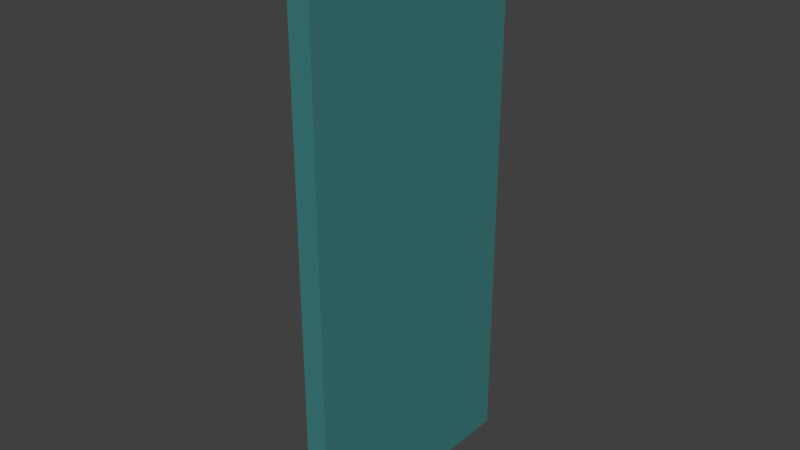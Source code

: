 # Source: Puerta.blend  (saved by Blender 2.79.0; exported with 4.5.12 LTS)
import bpy
from mathutils import Matrix  # noqa: F401  (used for matrix-valued properties, if any)

bpy.ops.wm.read_factory_settings(use_empty=True)
scene = bpy.context.scene
scene.name = 'Scene'

# ---- collections
col_collection_1 = bpy.data.collections.new('Collection 1'); scene.collection.children.link(col_collection_1)

# ---- materials (node trees are filled in below, after node groups)
mat_azul = bpy.data.materials.new('Azul')
mat_azul.alpha_threshold = 0.0
mat_azul.use_transparent_shadow = False
mat_azul.diffuse_color = (0.05127, 0.2159, 0.2159, 1.0)
mat_azul.roughness = 0.5
mat_azul.specular_intensity = 0.0
mat_amarillo = bpy.data.materials.new('Amarillo')
mat_amarillo.alpha_threshold = 0.0
mat_amarillo.use_transparent_shadow = False
mat_amarillo.diffuse_color = (0.6654, 0.6654, 0.0, 1.0)
mat_amarillo.roughness = 0.5
mat_amarillo.specular_intensity = 0.0
mat_blanco = bpy.data.materials.new('Blanco')
mat_blanco.alpha_threshold = 0.0
mat_blanco.use_transparent_shadow = False
mat_blanco.diffuse_color = (1.0, 1.0, 1.0, 1.0)
mat_blanco.roughness = 0.5
mat_blanco.specular_intensity = 0.0

# ---- material node trees

# ---- world
world_world = bpy.data.worlds.new('World'); scene.world = world_world
world_world.color = (0.05088, 0.05088, 0.05088)
world_world.use_sun_shadow = False
world_world.sun_shadow_jitter_overblur = 0.0
world_world.cycles.sampling_method = 'MANUAL'

# ---- meshes
me_untitled = bpy.data.meshes.new('Untitled')
me_untitled.from_pydata([(-2.75, 0.75, -95.5), (-2.75, 0.75, 95.5), (-2.75, 431.2, 95.5), (-2.75, 431.2, -95.5), (14.25, 0.75, -95.5), (14.25, 0.75, 95.5), (14.25, 431.2, 95.5), (14.25, 431.2, -95.5), (-14.25, 238.0, 76.47), (-14.25, 239.4, 74.17), (-14.25, 242.0, 72.75), (-14.25, 245.0, 72.75), (-14.25, 247.6, 74.17), (-14.25, 249.0, 76.47), (-14.25, 249.0, 79.03), (-14.25, 247.6, 81.33), (-14.25, 245.0, 82.75), (-14.25, 242.0, 82.75), (-14.25, 239.4, 81.33), (-14.25, 238.0, 79.03), (-7.75, 293.8, -44.5), (-7.75, 293.8, 59.5), (-7.75, 352.8, 59.5), (-7.75, 352.8, -44.5), (0.25, 293.8, -44.5), (0.25, 293.8, 59.5), (0.25, 352.8, 59.5), (0.25, 352.8, -44.5), (-9.25, 231.7, 74.71), (-9.25, 234.8, 69.44), (-9.25, 240.3, 66.4), (-9.25, 246.7, 66.4), (-9.25, 252.2, 69.44), (-9.25, 255.3, 74.71), (-9.25, 255.3, 80.79), (-9.25, 252.2, 86.06), (-9.25, 246.7, 89.1), (-9.25, 240.3, 89.1), (-9.25, 234.8, 86.06), (-9.25, 231.7, 80.79), (-1.75, 231.7, 74.71), (-1.75, 234.8, 69.44), (-1.75, 240.3, 66.4), (-1.75, 246.7, 66.4), (-1.75, 252.2, 69.44), (-1.75, 255.3, 74.71), (-1.75, 255.3, 80.79), (-1.75, 252.2, 86.06), (-1.75, 246.7, 89.1), (-1.75, 240.3, 89.1), (-1.75, 234.8, 86.06), (-1.75, 231.7, 80.79), (-12.75, 234.8, 75.58), (-12.75, 237.1, 71.77), (-12.75, 241.1, 69.52), (-12.75, 245.9, 69.52), (-12.75, 249.9, 71.77), (-12.75, 252.2, 75.58), (-12.75, 252.2, 79.92), (-12.75, 249.9, 83.73), (-12.75, 245.9, 85.98), (-12.75, 241.1, 85.98), (-12.75, 237.1, 83.73), (-12.75, 234.8, 79.92), (-14.25, 238.0, 76.47), (-14.25, 239.4, 74.17), (-14.25, 242.0, 72.75), (-14.25, 245.0, 72.75), (-14.25, 247.6, 74.17), (-14.25, 249.0, 76.47), (-14.25, 249.0, 79.03), (-14.25, 247.6, 81.33), (-14.25, 245.0, 82.75), (-14.25, 242.0, 82.75), (-14.25, 239.4, 81.33), (-14.25, 238.0, 79.03)], [], [(0, 1, 2, 3), (4, 5, 1, 0), (5, 6, 2, 1), (6, 7, 3, 2), (7, 4, 0, 3), (4, 7, 6, 5), (16, 15, 14, 13, 12, 11, 10, 9, 8, 19, 18, 17), (20, 21, 22, 23), (24, 25, 21, 20), (25, 26, 22, 21), (26, 27, 23, 22), (27, 24, 20, 23), (24, 27, 26, 25), (40, 41, 42, 43, 44, 45, 46, 47, 48, 49, 50, 51), (61, 73, 74, 62), (62, 74, 75, 63), (52, 63, 75, 64), (53, 52, 64, 65), (54, 53, 65, 66), (55, 54, 66, 67), (55, 67, 68, 56), (56, 68, 69, 57), (58, 57, 69, 70), (59, 58, 70, 71), (60, 59, 71, 72), (61, 60, 72, 73), (29, 28, 52, 53), (30, 29, 53, 54), (31, 30, 54, 55), (32, 31, 55, 56), (33, 32, 56, 57), (34, 33, 57, 58), (35, 34, 58, 59), (36, 35, 59, 60), (37, 36, 60, 61), (38, 37, 61, 62), (39, 38, 62, 63), (39, 63, 52, 28), (50, 38, 39, 51), (49, 37, 38, 50), (48, 36, 37, 49), (47, 35, 36, 48), (46, 34, 35, 47), (45, 33, 34, 46), (44, 32, 33, 45), (43, 31, 32, 44), (42, 30, 31, 43), (41, 29, 30, 42), (40, 28, 29, 41), (28, 40, 51, 39)])
me_untitled.polygons.foreach_set('use_smooth', [True] * 50)
me_untitled.polygons.foreach_set('material_index', [0, 0, 0, 0, 0, 0, 1, 2, 2, 2, 2, 2, 2, 1, 1, 1, 1, 1, 1, 1, 1, 1, 1, 1, 1, 1, 1, 1, 1, 1, 1, 1, 1, 1, 1, 1, 1, 1, 1, 1, 1, 1, 1, 1, 1, 1, 1, 1, 1, 1])
_k = set([(0, 1), (0, 3), (0, 4), (1, 2), (1, 5), (2, 3), (2, 6), (3, 7), (4, 5), (4, 7), (5, 6), (6, 7), (20, 21), (20, 23), (20, 24), (21, 22), (21, 25), (22, 23), (22, 26), (23, 27), (24, 25), (24, 27), (25, 26), (26, 27), (28, 29), (28, 39), (29, 30), (30, 31), (31, 32), (32, 33), (33, 34), (34, 35), (35, 36), (36, 37), (37, 38), (38, 39), (40, 41), (40, 51), (41, 42), (42, 43), (43, 44), (44, 45), (45, 46), (46, 47), (47, 48), (48, 49), (49, 50), (50, 51)])
me_untitled.attributes.new('sharp_edge', 'BOOLEAN', 'EDGE').data.foreach_set('value', [ (min(e.vertices), max(e.vertices)) in _k for e in me_untitled.edges])
_uv = me_untitled.uv_layers.new(name='Texture')
_uv.uv.foreach_set('vector', [0.05854, 0.1155, 0.4209, 0.1155, 0.4209, 0.9323, 0.05854, 0.9323, 0.3877, 0.09517, 0.02528, 0.09517, 0.02528, 0.06291, 0.3877, 0.06291, 0.4532, 0.1155, 0.4532, 0.9323, 0.4209, 0.9323, 0.4209, 0.1155, 0.4329, 0.9848, 0.07052, 0.9848, 0.07052, 0.9526, 0.4329, 0.9526, 0.02628, 0.9323, 0.02628, 0.1155, 0.05854, 0.1155, 0.05854, 0.9323, 0.8393, 0.1689, 0.8393, 0.9857, 0.4769, 0.9857, 0.4769, 0.1689, 0.4347, 0.06217, 0.4396, 0.06487, 0.4423, 0.06924, 0.4423, 0.07409, 0.4396, 0.07846, 0.4347, 0.08116, 0.4289, 0.08116, 0.424, 0.07846, 0.4213, 0.07409, 0.4213, 0.06924, 0.424, 0.06487, 0.4289, 0.06217, 0.4967, 0.02371, 0.694, 0.02371, 0.694, 0.1357, 0.4967, 0.1357, 0.4967, 0.008532, 0.694, 0.008532, 0.694, 0.02371, 0.4967, 0.02371, 0.7092, 0.02371, 0.7092, 0.1357, 0.694, 0.1357, 0.694, 0.02371, 0.694, 0.1508, 0.4967, 0.1508, 0.4967, 0.1357, 0.694, 0.1357, 0.4815, 0.1357, 0.4815, 0.02371, 0.4967, 0.02371, 0.4967, 0.1357, 0.9328, 0.02768, 0.9328, 0.1396, 0.7355, 0.1396, 0.7355, 0.02768, 0.8788, 0.2067, 0.8768, 0.1984, 0.878, 0.1887, 0.8826, 0.1794, 0.8912, 0.172, 0.9037, 0.17, 0.9186, 0.1787, 0.9235, 0.1949, 0.916, 0.2069, 0.904, 0.213, 0.8932, 0.2148, 0.8845, 0.2124, 0.8899, 0.2607, 0.8884, 0.2674, 0.8828, 0.2673, 0.8814, 0.2606, 0.8814, 0.2606, 0.8828, 0.2673, 0.878, 0.2694, 0.874, 0.2638, 0.8686, 0.2698, 0.874, 0.2638, 0.878, 0.2694, 0.8747, 0.2732, 0.8662, 0.2776, 0.8686, 0.2698, 0.8747, 0.2732, 0.8731, 0.2782, 0.8672, 0.286, 0.8662, 0.2776, 0.8731, 0.2782, 0.8737, 0.284, 0.8714, 0.2936, 0.8672, 0.286, 0.8737, 0.284, 0.8767, 0.2892, 0.8714, 0.2936, 0.8767, 0.2892, 0.8812, 0.2927, 0.8781, 0.2989, 0.8781, 0.2989, 0.8812, 0.2927, 0.8864, 0.2939, 0.8862, 0.301, 0.8944, 0.2995, 0.8862, 0.301, 0.8864, 0.2939, 0.8913, 0.2929, 0.9038, 0.2703, 0.9068, 0.2783, 0.8995, 0.2791, 0.8978, 0.274, 0.8978, 0.2642, 0.9038, 0.2703, 0.8978, 0.274, 0.8939, 0.2698, 0.8899, 0.2607, 0.8978, 0.2642, 0.8939, 0.2698, 0.8884, 0.2674, 0.8572, 0.2766, 0.8609, 0.2652, 0.8686, 0.2698, 0.8662, 0.2776, 0.8585, 0.2888, 0.8572, 0.2766, 0.8662, 0.2776, 0.8672, 0.286, 0.8646, 0.2996, 0.8585, 0.2888, 0.8672, 0.286, 0.8714, 0.2936, 0.8742, 0.3071, 0.8646, 0.2996, 0.8714, 0.2936, 0.8781, 0.2989, 0.8858, 0.31, 0.8742, 0.3071, 0.8781, 0.2989, 0.8862, 0.301, 0.8974, 0.3082, 0.8858, 0.31, 0.8862, 0.301, 0.8944, 0.2995, 0.9114, 0.2655, 0.9158, 0.2766, 0.9068, 0.2783, 0.9038, 0.2703, 0.9029, 0.2567, 0.9114, 0.2655, 0.9038, 0.2703, 0.8978, 0.2642, 0.8916, 0.2519, 0.9029, 0.2567, 0.8978, 0.2642, 0.8899, 0.2607, 0.8796, 0.2519, 0.8916, 0.2519, 0.8899, 0.2607, 0.8814, 0.2606, 0.8688, 0.2566, 0.8796, 0.2519, 0.8814, 0.2606, 0.874, 0.2638, 0.8688, 0.2566, 0.874, 0.2638, 0.8686, 0.2698, 0.8609, 0.2652, 0.2697, 0.04553, 0.2697, 0.0313, 0.2814, 0.0313, 0.2814, 0.04553, 0.2578, 0.04553, 0.2578, 0.0313, 0.2697, 0.0313, 0.2697, 0.04553, 0.2458, 0.04553, 0.2458, 0.0313, 0.2578, 0.0313, 0.2578, 0.04553, 0.2339, 0.04553, 0.2339, 0.0313, 0.2458, 0.0313, 0.2458, 0.04553, 0.2222, 0.04553, 0.2222, 0.0313, 0.2339, 0.0313, 0.2339, 0.04553, 0.3521, 0.04553, 0.3521, 0.0313, 0.3636, 0.0313, 0.3636, 0.04553, 0.3404, 0.04553, 0.3404, 0.0313, 0.3521, 0.0313, 0.3521, 0.04553, 0.3285, 0.04553, 0.3285, 0.0313, 0.3404, 0.0313, 0.3404, 0.04553, 0.3165, 0.04553, 0.3165, 0.0313, 0.3285, 0.0313, 0.3285, 0.04553, 0.3046, 0.04553, 0.3046, 0.0313, 0.3165, 0.0313, 0.3165, 0.04553, 0.2929, 0.04553, 0.2929, 0.0313, 0.3046, 0.0313, 0.3046, 0.04553, 0.2929, 0.0313, 0.2929, 0.04553, 0.2814, 0.04553, 0.2814, 0.0313])
me_untitled.materials.append(mat_azul)
me_untitled.materials.append(mat_amarillo)
me_untitled.materials.append(mat_blanco)
me_untitled.use_remesh_preserve_volume = False
me_untitled.use_remesh_preserve_attributes = False
me_untitled.use_mirror_vertex_groups = False
me_untitled.update()
me_untitled.normals_split_custom_set([tuple(v) for v in zip(*[iter([-1.0, 0.0, 0.0, -1.0, 0.0, 0.0, -1.0, 0.0, 0.0, -1.0, 0.0, 0.0, 0.0, -1.0, 0.0, 0.0, -1.0, 0.0, 0.0, -1.0, 0.0, 0.0, -1.0, 0.0, 0.0, 0.0, 1.0, 0.0, 0.0, 1.0, 0.0, 0.0, 1.0, 0.0, 0.0, 1.0, 0.0, 1.0, 0.0, 0.0, 1.0, 0.0, 0.0, 1.0, 0.0, 0.0, 1.0, 0.0, 0.0, 0.0, -1.0, 0.0, 0.0, -1.0, 0.0, 0.0, -1.0, 0.0, 0.0, -1.0, 1.0, 0.0, 0.0, 1.0, 0.0, 0.0, 1.0, 0.0, 0.0, 1.0, 0.0, 0.0, -0.9994, -0.02609, -0.02487, -0.9994, -0.03363, -0.008746, -0.9994, -0.03225, 0.008909, -0.9994, -0.02305, 0.02425, -0.9994, -0.007536, 0.03392, -0.9994, 0.01079, 0.03439, -0.9993, 0.02612, 0.0249, -0.9994, 0.03363, 0.008746, -0.9994, 0.03225, -0.008909, -0.9994, 0.02305, -0.02425, -0.9994, 0.007536, -0.03392, -0.9993, -0.0108, -0.03443, -1.0, 0.0, 0.0, -1.0, 0.0, 0.0, -1.0, 0.0, 0.0, -1.0, 0.0, 0.0, 0.0, -1.0, 0.0, 0.0, -1.0, 0.0, 0.0, -1.0, 0.0, 0.0, -1.0, 0.0, 0.0, 0.0, 1.0, 0.0, 0.0, 1.0, 0.0, 0.0, 1.0, 0.0, 0.0, 1.0, 0.0, 1.0, 0.0, 0.0, 1.0, 0.0, 0.0, 1.0, 0.0, 0.0, 1.0, 0.0, 0.0, 0.0, -1.0, 0.0, 0.0, -1.0, 0.0, 0.0, -1.0, 0.0, 0.0, -1.0, 1.0, 0.0, 0.0, 1.0, 0.0, 0.0, 1.0, 0.0, 0.0, 1.0, 0.0, 0.0, 1.0, 0.0, 0.0, 1.0, 0.0, 0.0, 1.0, 0.0, 0.0, 1.0, 0.0, 0.0, 1.0, 0.0, 0.0, 1.0, 0.0, 0.0, 1.0, 0.0, 0.0, 1.0, 0.0, 0.0, 1.0, 0.0, 0.0, 1.0, 0.0, 0.0, 1.0, 0.0, 0.0, 1.0, 0.0, 0.0, -0.8117, -0.146, 0.5656, -0.8997, -0.08372, 0.4285, -0.9002, -0.2835, 0.3305, -0.8119, -0.4052, 0.4202, -0.8119, -0.4052, 0.4202, -0.9002, -0.2835, 0.3305, -0.9008, -0.4112, 0.1394, -0.8122, -0.562, 0.1561, -0.8123, -0.562, -0.1561, -0.8122, -0.562, 0.1561, -0.9008, -0.4112, 0.1394, -0.9009, -0.424, -0.09302, -0.8121, -0.4051, -0.42, -0.8123, -0.562, -0.1561, -0.9009, -0.424, -0.09302, -0.9003, -0.3194, -0.2957, -0.8117, -0.1461, -0.5655, -0.8121, -0.4051, -0.42, -0.9003, -0.3194, -0.2957, -0.8997, -0.134, -0.4155, -0.8117, 0.1461, -0.5655, -0.8117, -0.1461, -0.5655, -0.8997, -0.134, -0.4155, -0.8997, 0.08374, -0.4284, -0.8117, 0.1461, -0.5655, -0.8997, 0.08374, -0.4284, -0.9002, 0.2835, -0.3305, -0.8119, 0.4052, -0.4202, -0.8119, 0.4052, -0.4202, -0.9002, 0.2835, -0.3305, -0.9008, 0.4112, -0.1394, -0.8122, 0.562, -0.1561, -0.8123, 0.562, 0.1561, -0.8122, 0.562, -0.1561, -0.9008, 0.4112, -0.1394, -0.9009, 0.424, 0.09301, -0.8121, 0.4051, 0.42, -0.8123, 0.562, 0.1561, -0.9009, 0.424, 0.09301, -0.9003, 0.3194, 0.2957, -0.8117, 0.1461, 0.5655, -0.8121, 0.4051, 0.42, -0.9003, 0.3194, 0.2957, -0.8997, 0.1339, 0.4154, -0.8117, -0.146, 0.5656, -0.8117, 0.1461, 0.5655, -0.8997, 0.1339, 0.4154, -0.8997, -0.08372, 0.4285, -0.6781, -0.5103, -0.5289, -0.6783, -0.708, -0.1968, -0.8123, -0.562, -0.1561, -0.8121, -0.4051, -0.42, -0.6776, -0.1839, -0.7121, -0.6781, -0.5103, -0.5289, -0.8121, -0.4051, -0.42, -0.8117, -0.1461, -0.5655, -0.6776, 0.1839, -0.7121, -0.6776, -0.1839, -0.7121, -0.8117, -0.1461, -0.5655, -0.8117, 0.1461, -0.5655, -0.6777, 0.5105, -0.5292, -0.6776, 0.1839, -0.7121, -0.8117, 0.1461, -0.5655, -0.8119, 0.4052, -0.4202, -0.6783, 0.708, -0.1968, -0.6777, 0.5105, -0.5292, -0.8119, 0.4052, -0.4202, -0.8122, 0.562, -0.1561, -0.6783, 0.708, 0.1968, -0.6783, 0.708, -0.1968, -0.8122, 0.562, -0.1561, -0.8123, 0.562, 0.1561, -0.6781, 0.5103, 0.5289, -0.6783, 0.708, 0.1968, -0.8123, 0.562, 0.1561, -0.8121, 0.4051, 0.42, -0.6778, 0.1842, 0.7118, -0.6781, 0.5103, 0.5289, -0.8121, 0.4051, 0.42, -0.8117, 0.1461, 0.5655, -0.6776, -0.1839, 0.7121, -0.6778, 0.1842, 0.7118, -0.8117, 0.1461, 0.5655, -0.8117, -0.146, 0.5656, -0.6777, -0.5105, 0.5292, -0.6776, -0.1839, 0.7121, -0.8117, -0.146, 0.5656, -0.8119, -0.4052, 0.4202, -0.6783, -0.708, 0.1968, -0.6777, -0.5105, 0.5292, -0.8119, -0.4052, 0.4202, -0.8122, -0.562, 0.1561, -0.6783, -0.708, 0.1968, -0.8122, -0.562, 0.1561, -0.8123, -0.562, -0.1561, -0.6783, -0.708, -0.1968, 0.0, -0.6942, 0.7197, 0.0, -0.6942, 0.7197, 0.0, -0.9635, 0.2676, 0.0, -0.9635, 0.2676, 0.0, -0.2502, 0.9682, 0.0, -0.2502, 0.9682, 0.0, -0.6942, 0.7197, 0.0, -0.6942, 0.7197, 0.0, 0.2502, 0.9682, 0.0, 0.2502, 0.9682, 0.0, -0.2502, 0.9682, 0.0, -0.2502, 0.9682, 0.0, 0.6942, 0.7197, 0.0, 0.6942, 0.7197, 0.0, 0.2502, 0.9682, 0.0, 0.2502, 0.9682, 0.0, 0.9635, 0.2676, 0.0, 0.9635, 0.2676, 0.0, 0.6942, 0.7197, 0.0, 0.6942, 0.7197, 0.0, 0.9635, -0.2676, 0.0, 0.9635, -0.2676, 0.0, 0.9635, 0.2676, 0.0, 0.9635, 0.2676, 0.0, 0.6942, -0.7197, 0.0, 0.6942, -0.7197, 0.0, 0.9635, -0.2676, 0.0, 0.9635, -0.2676, 0.0, 0.2502, -0.9682, 0.0, 0.2502, -0.9682, 0.0, 0.6942, -0.7197, 0.0, 0.6942, -0.7197, 0.0, -0.2502, -0.9682, 0.0, -0.2502, -0.9682, 0.0, 0.2502, -0.9682, 0.0, 0.2502, -0.9682, 0.0, -0.6942, -0.7197, 0.0, -0.6942, -0.7197, 0.0, -0.2502, -0.9682, 0.0, -0.2502, -0.9682, 0.0, -0.9635, -0.2676, 0.0, -0.9635, -0.2676, 0.0, -0.6942, -0.7197, 0.0, -0.6942, -0.7197, 0.0, -0.9635, -0.2676, 0.0, -0.9635, -0.2676, 0.0, -0.9635, 0.2676, 0.0, -0.9635, 0.2676])] * 3)])

# ---- objects
ob_texture_group = bpy.data.objects.new('Texture Group', None)
ob_mesh = bpy.data.objects.new('Mesh', me_untitled)

# ---- transforms, parenting, visibility, modifiers, constraints
ob_texture_group.location = (0.0, 0.0, 0.0)
ob_texture_group.rotation_euler = (1.571, -0.0, 0.0)
ob_texture_group.scale = (0.01, 0.01, 0.01)
ob_texture_group.empty_image_offset = (0.0, 0.0)
ob_texture_group.color = (0.8, 0.8, 0.8, 1.0)
ob_texture_group.lineart.crease_threshold = 0.0
ob_mesh.location = (0.0, 0.0, 0.0)
ob_mesh.rotation_euler = (1.571, -0.0, 0.0)
ob_mesh.scale = (0.01, 0.01, 0.01)
ob_mesh.color = (0.8, 0.8, 0.8, 1.0)
ob_mesh.lineart.crease_threshold = 0.0

# ---- collection membership
col_collection_1.objects.link(ob_texture_group)
col_collection_1.objects.link(ob_mesh)

# ---- scene / render settings (as saved in the file)
scene.frame_start = 1; scene.frame_end = 250; scene.frame_set(1)
scene.render.engine = 'BLENDER_EEVEE_NEXT'
scene.render.resolution_percentage = 50
scene.render.dither_intensity = 0.0
scene.render.bake_margin = 2
scene.cycles.use_denoising = False
scene.cycles.samples = 128
scene.cycles.sampling_pattern = 'TABULATED_SOBOL'
scene.cycles.use_adaptive_sampling = False
scene.cycles.use_light_tree = False
scene.cycles.blur_glossy = 0.0
scene.cycles.sample_clamp_indirect = 0.0
scene.view_settings.view_transform = 'Standard'
bpy.context.view_layer.update()

# ---- added for rendering (the .blend has no active camera and no usable light): camera, sun
cam_auto = bpy.data.cameras.new('AutoCamera')
cam_auto.lens = 50.0
cam_auto.sensor_width = 36.0
cam_auto.clip_end = 1000.0
ob_auto_camera = bpy.data.objects.new('AutoCamera', cam_auto)
scene.collection.objects.link(ob_auto_camera)
ob_auto_camera.location = (4.36549, -5.23859, 5.65239)
ob_auto_camera.rotation_euler = (1.09748, -7.21219e-08, 0.694738)
scene.camera = ob_auto_camera
light_auto_sun = bpy.data.lights.new('AutoSun', 'SUN')
light_auto_sun.energy = 3.0
light_auto_sun.angle = 0.0523599
ob_auto_sun = bpy.data.objects.new('AutoSun', light_auto_sun)
scene.collection.objects.link(ob_auto_sun)
ob_auto_sun.rotation_euler = (0.872665, 0.174533, 0.523599)
bpy.context.view_layer.update()
